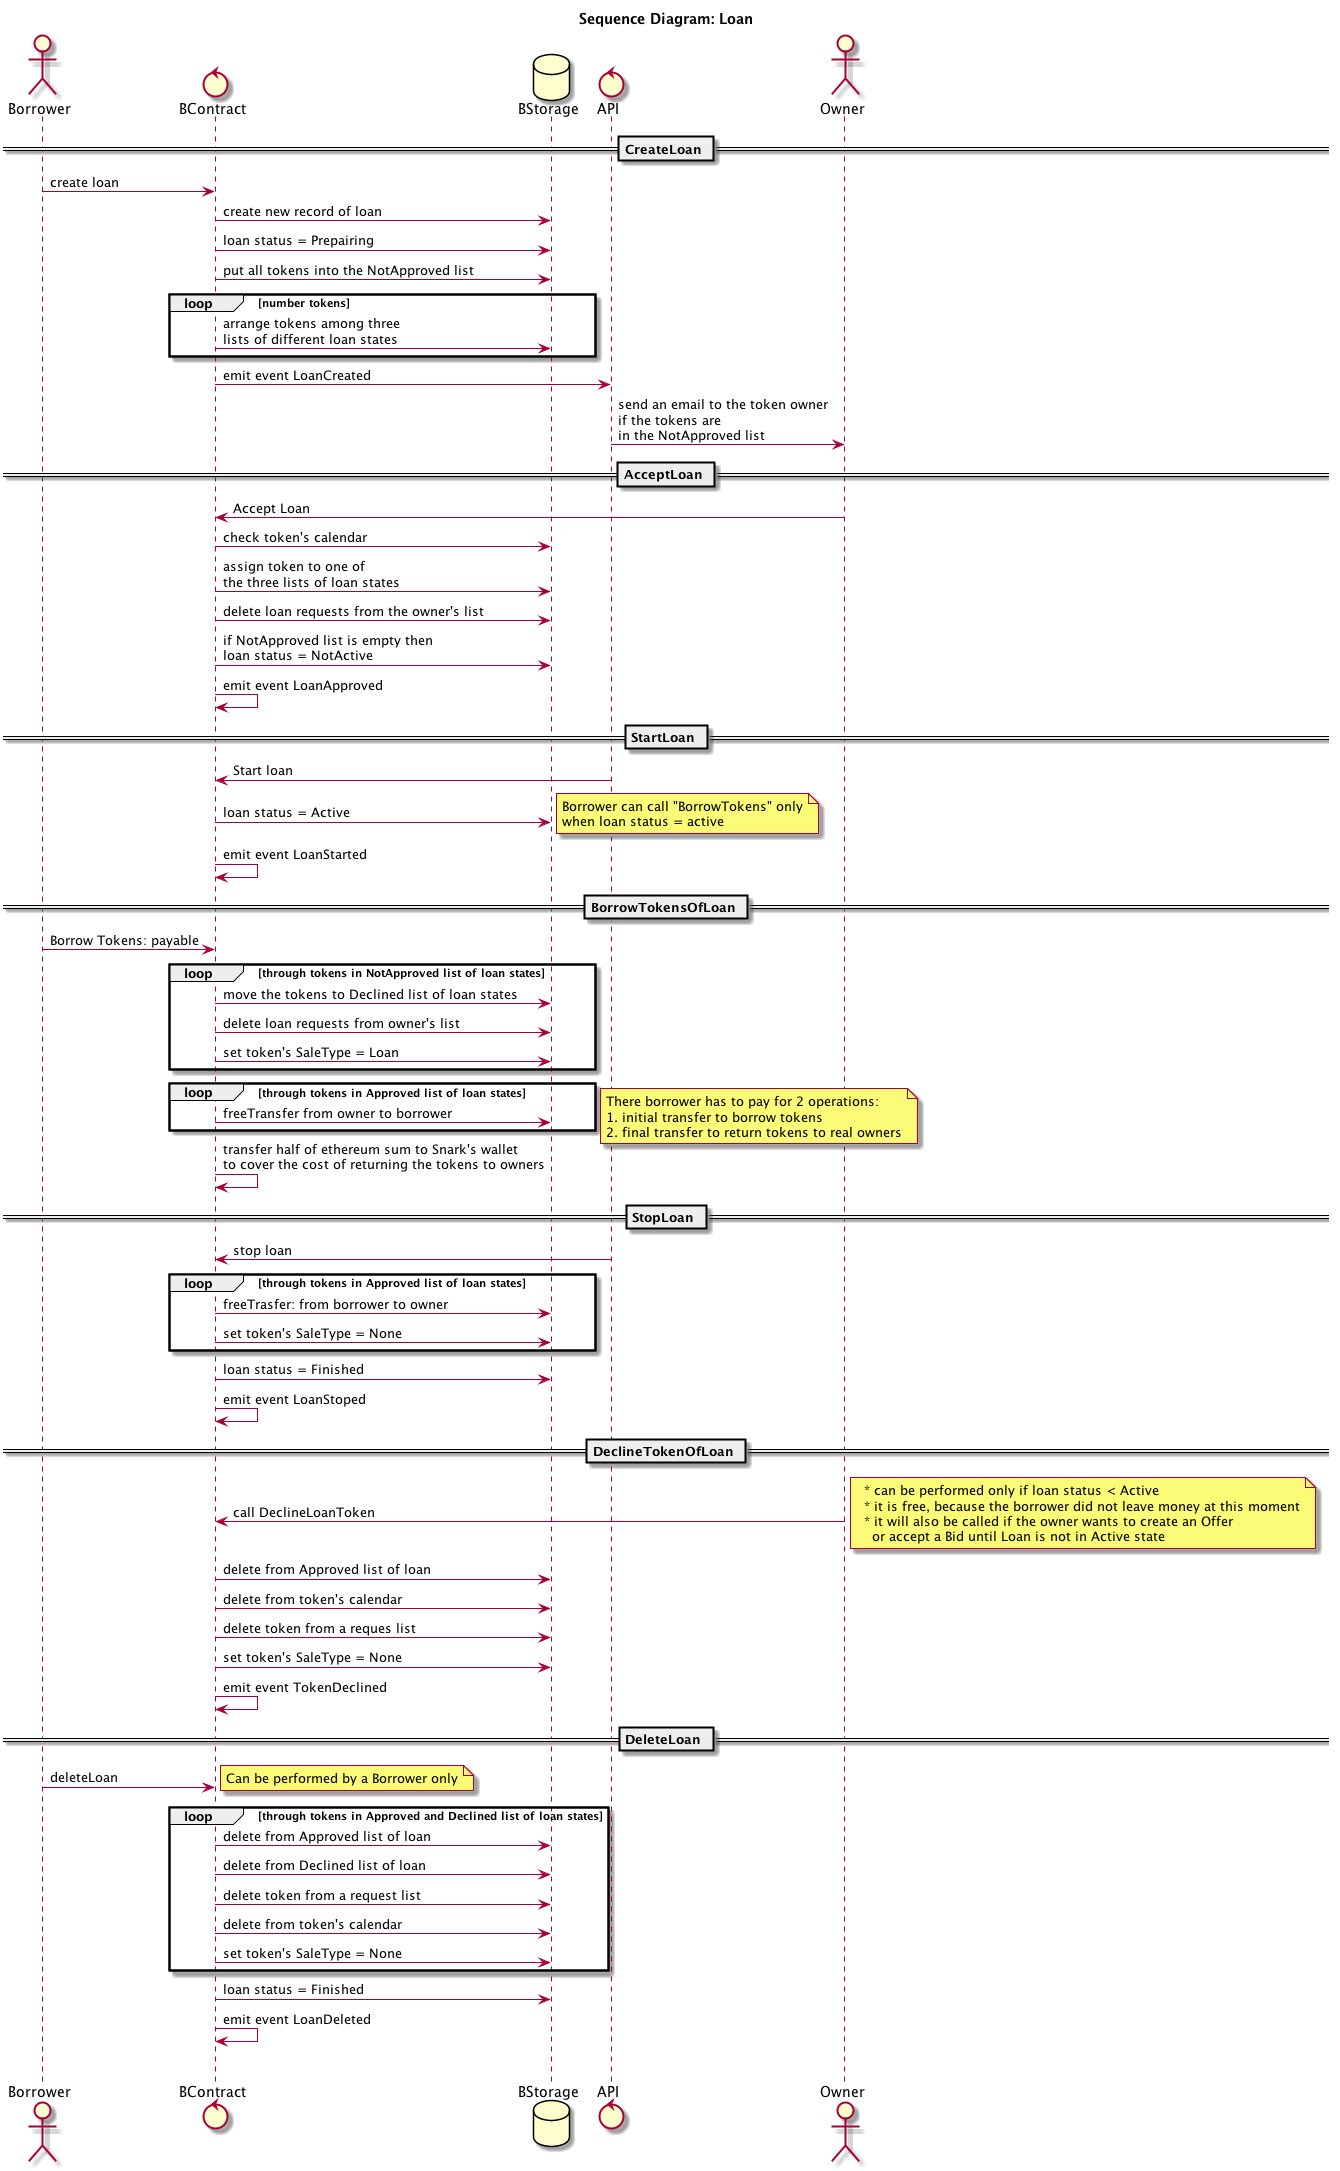

The diagram above was rendered by PlantUML. Its source (embedded in the PNG):
@startuml

title Sequence Diagram: Loan

actor Borrower
control BContract
database BStorage
control API
actor Owner

== CreateLoan ==

Borrower -> BContract: create loan
BContract -> BStorage: create new record of loan
BContract -> BStorage: loan status = Prepairing
BContract -> BStorage: put all tokens into the NotApproved list

loop number tokens
  BContract -> BStorage: arrange tokens among three\nlists of different loan states
end

BContract -> API: emit event LoanCreated
API -> Owner: send an email to the token owner\nif the tokens are\nin the NotApproved list

== AcceptLoan ==

Owner -> BContract: Accept Loan
BContract -> BStorage: check token's calendar
BContract -> BStorage: assign token to one of\nthe three lists of loan states
BContract -> BStorage: delete loan requests from the owner's list
BContract -> BStorage: if NotApproved list is empty then\nloan status = NotActive
BContract -> BContract: emit event LoanApproved

== StartLoan ==

API -> BContract: Start loan
BContract -> BStorage: loan status = Active
note right
  Borrower can call "BorrowTokens" only
  when loan status = active
end note 
BContract -> BContract: emit event LoanStarted

== BorrowTokensOfLoan ==

Borrower -> BContract: Borrow Tokens: payable
loop through tokens in NotApproved list of loan states
  BContract -> BStorage: move the tokens to Declined list of loan states
  BContract -> BStorage: delete loan requests from owner's list
  BContract -> BStorage: set token's SaleType = Loan
end
loop through tokens in Approved list of loan states
  BContract -> BStorage: freeTransfer from owner to borrower 
end
note right
  There borrower has to pay for 2 operations:
  1. initial transfer to borrow tokens
  2. final transfer to return tokens to real owners
end note
BContract -> BContract: transfer half of ethereum sum to Snark's wallet\nto cover the cost of returning the tokens to owners

== StopLoan ==

API -> BContract: stop loan
loop through tokens in Approved list of loan states
  BContract -> BStorage: freeTrasfer: from borrower to owner
  BContract -> BStorage: set token's SaleType = None
end
BContract -> BStorage: loan status = Finished
BContract -> BContract: emit event LoanStoped

== DeclineTokenOfLoan ==

Owner -> BContract: call DeclineLoanToken
note right
  * can be performed only if loan status < Active
  * it is free, because the borrower did not leave money at this moment
  * it will also be called if the owner wants to create an Offer
    or accept a Bid until Loan is not in Active state
end note
BContract -> BStorage: delete from Approved list of loan
BContract -> BStorage: delete from token's calendar
BContract -> BStorage: delete token from a reques list
BContract -> BStorage: set token's SaleType = None
BContract -> BContract: emit event TokenDeclined

== DeleteLoan ==

Borrower -> BContract: deleteLoan
note right
  Can be performed by a Borrower only
end note
loop through tokens in Approved and Declined list of loan states
  BContract -> BStorage: delete from Approved list of loan
  BContract -> BStorage: delete from Declined list of loan
  BContract -> BStorage: delete token from a request list
  BContract -> BStorage: delete from token's calendar
  BContract -> BStorage: set token's SaleType = None
end
BContract -> BStorage: loan status = Finished
BContract -> BContract: emit event LoanDeleted

|||
@enduml